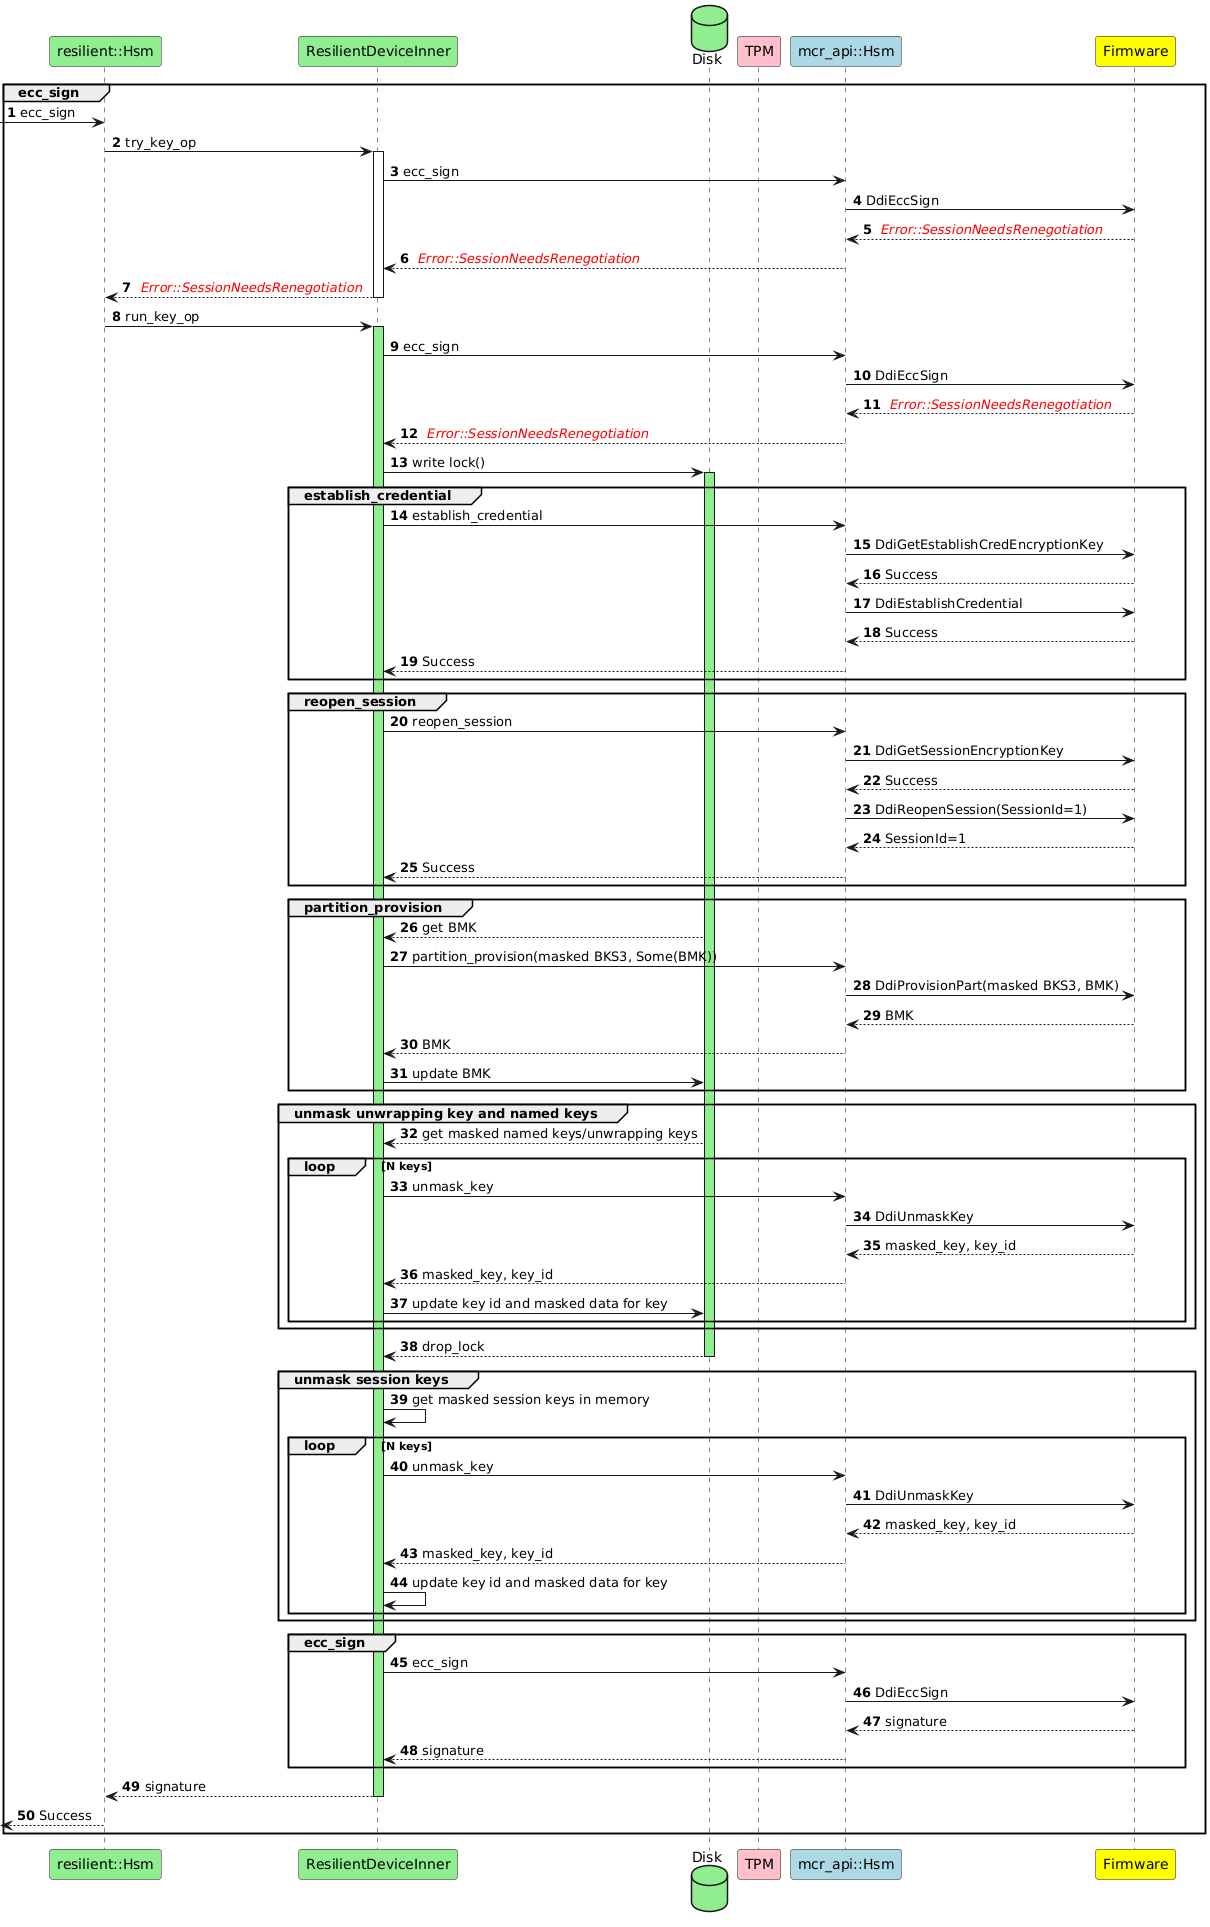

The diagram above was rendered by PlantUML. Its source (embedded in the PNG):
@startuml
autonumber
'ResilientDeviceInner reopensession w/ key_op'

'actor Client as client
participant "resilient::Hsm" as api #lightgreen
participant "ResilientDeviceInner" as handler #lightgreen
database "Disk" as disk #lightgreen
participant "TPM" as tpm #pink
participant "mcr_api::Hsm" as hsm #lightblue
participant "Firmware" as device #yellow

group ecc_sign
 -> api: ecc_sign
api -> handler : try_key_op
activate handler
handler -> hsm : ecc_sign
hsm -> device : DdiEccSign
device --> hsm : <i><color:red> Error::SessionNeedsRenegotiation </i>
hsm --> handler : <i><color:red> Error::SessionNeedsRenegotiation </i>
handler --> api : <i><color:red> Error::SessionNeedsRenegotiation </i>
deactivate handler

api -> handler : run_key_op
activate handler #lightgreen

handler -> hsm : ecc_sign
hsm -> device : DdiEccSign
device --> hsm : <i><color:red> Error::SessionNeedsRenegotiation </i>
hsm --> handler : <i><color:red> Error::SessionNeedsRenegotiation </i>

handler -> disk : write lock()
activate disk #lightgreen

group establish_credential
handler -> hsm : establish_credential
hsm -> device : DdiGetEstablishCredEncryptionKey
device --> hsm: Success
hsm -> device : DdiEstablishCredential
device --> hsm : Success
hsm --> handler : Success
end


group reopen_session
handler -> hsm : reopen_session
hsm -> device: DdiGetSessionEncryptionKey
device --> hsm : Success
hsm -> device : DdiReopenSession(SessionId=1)
device --> hsm : SessionId=1
hsm --> handler : Success
end

group partition_provision
disk --> handler : get BMK
handler -> hsm : partition_provision(masked BKS3, Some(BMK))
hsm -> device : DdiProvisionPart(masked BKS3, BMK)
device --> hsm : BMK
hsm --> handler : BMK
handler -> disk : update BMK
end

group unmask unwrapping key and named keys
disk --> handler : get masked named keys/unwrapping keys
loop N keys
handler -> hsm : unmask_key
hsm -> device : DdiUnmaskKey
device --> hsm : masked_key, key_id
hsm --> handler : masked_key, key_id
handler -> disk : update key id and masked data for key
end
end

disk --> handler : drop_lock
deactivate disk

group unmask session keys
handler -> handler : get masked session keys in memory
loop N keys
handler -> hsm : unmask_key
hsm -> device : DdiUnmaskKey
device --> hsm : masked_key, key_id
hsm --> handler : masked_key, key_id
handler -> handler : update key id and masked data for key
end
end

group ecc_sign
handler -> hsm : ecc_sign
hsm -> device : DdiEccSign
device --> hsm : signature
hsm --> handler : signature
end

handler --> api : signature
deactivate handler
<-- api : Success

end
@enduml